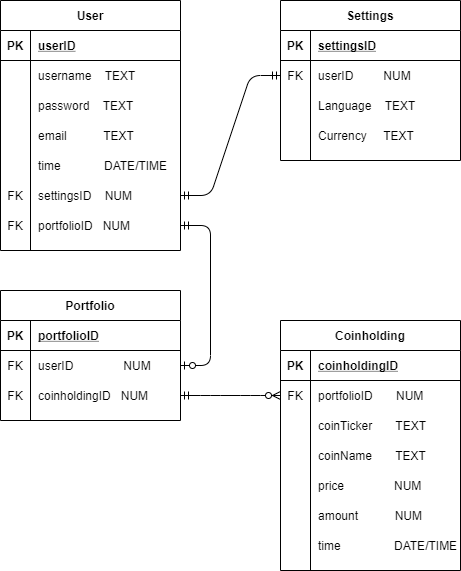

The diagram above was exported from draw.io. Its source (the exported page's mxGraphModel, read from the mxfile embedded in the PNG):
<mxGraphModel dx="918" dy="931" grid="1" gridSize="10" guides="1" tooltips="1" connect="1" arrows="1" fold="1" page="1" pageScale="1" pageWidth="850" pageHeight="1100" math="0" shadow="0" extFonts="Permanent Marker^https://fonts.googleapis.com/css?family=Permanent+Marker">
  <root>
    <mxCell id="0" />
    <mxCell id="1" parent="0" />
    <mxCell id="HABA-Vna9V_yI_CWUG2c-1" value="User" style="shape=table;startSize=30;container=1;collapsible=1;childLayout=tableLayout;fixedRows=1;rowLines=0;fontStyle=1;align=center;resizeLast=1;" vertex="1" parent="1">
      <mxGeometry x="260" y="90" width="180" height="250" as="geometry" />
    </mxCell>
    <mxCell id="HABA-Vna9V_yI_CWUG2c-2" value="" style="shape=partialRectangle;collapsible=0;dropTarget=0;pointerEvents=0;fillColor=none;top=0;left=0;bottom=1;right=0;points=[[0,0.5],[1,0.5]];portConstraint=eastwest;" vertex="1" parent="HABA-Vna9V_yI_CWUG2c-1">
      <mxGeometry y="30" width="180" height="30" as="geometry" />
    </mxCell>
    <mxCell id="HABA-Vna9V_yI_CWUG2c-3" value="PK" style="shape=partialRectangle;connectable=0;fillColor=none;top=0;left=0;bottom=0;right=0;fontStyle=1;overflow=hidden;" vertex="1" parent="HABA-Vna9V_yI_CWUG2c-2">
      <mxGeometry width="30" height="30" as="geometry" />
    </mxCell>
    <mxCell id="HABA-Vna9V_yI_CWUG2c-4" value="userID" style="shape=partialRectangle;connectable=0;fillColor=none;top=0;left=0;bottom=0;right=0;align=left;spacingLeft=6;fontStyle=5;overflow=hidden;" vertex="1" parent="HABA-Vna9V_yI_CWUG2c-2">
      <mxGeometry x="30" width="150" height="30" as="geometry" />
    </mxCell>
    <mxCell id="HABA-Vna9V_yI_CWUG2c-5" value="" style="shape=partialRectangle;collapsible=0;dropTarget=0;pointerEvents=0;fillColor=none;top=0;left=0;bottom=0;right=0;points=[[0,0.5],[1,0.5]];portConstraint=eastwest;" vertex="1" parent="HABA-Vna9V_yI_CWUG2c-1">
      <mxGeometry y="60" width="180" height="30" as="geometry" />
    </mxCell>
    <mxCell id="HABA-Vna9V_yI_CWUG2c-6" value="" style="shape=partialRectangle;connectable=0;fillColor=none;top=0;left=0;bottom=0;right=0;editable=1;overflow=hidden;" vertex="1" parent="HABA-Vna9V_yI_CWUG2c-5">
      <mxGeometry width="30" height="30" as="geometry" />
    </mxCell>
    <mxCell id="HABA-Vna9V_yI_CWUG2c-7" value="username    TEXT" style="shape=partialRectangle;connectable=0;fillColor=none;top=0;left=0;bottom=0;right=0;align=left;spacingLeft=6;overflow=hidden;" vertex="1" parent="HABA-Vna9V_yI_CWUG2c-5">
      <mxGeometry x="30" width="150" height="30" as="geometry" />
    </mxCell>
    <mxCell id="HABA-Vna9V_yI_CWUG2c-8" value="" style="shape=partialRectangle;collapsible=0;dropTarget=0;pointerEvents=0;fillColor=none;top=0;left=0;bottom=0;right=0;points=[[0,0.5],[1,0.5]];portConstraint=eastwest;" vertex="1" parent="HABA-Vna9V_yI_CWUG2c-1">
      <mxGeometry y="90" width="180" height="30" as="geometry" />
    </mxCell>
    <mxCell id="HABA-Vna9V_yI_CWUG2c-9" value="" style="shape=partialRectangle;connectable=0;fillColor=none;top=0;left=0;bottom=0;right=0;editable=1;overflow=hidden;" vertex="1" parent="HABA-Vna9V_yI_CWUG2c-8">
      <mxGeometry width="30" height="30" as="geometry" />
    </mxCell>
    <mxCell id="HABA-Vna9V_yI_CWUG2c-10" value="password    TEXT" style="shape=partialRectangle;connectable=0;fillColor=none;top=0;left=0;bottom=0;right=0;align=left;spacingLeft=6;overflow=hidden;" vertex="1" parent="HABA-Vna9V_yI_CWUG2c-8">
      <mxGeometry x="30" width="150" height="30" as="geometry" />
    </mxCell>
    <mxCell id="HABA-Vna9V_yI_CWUG2c-11" value="" style="shape=partialRectangle;collapsible=0;dropTarget=0;pointerEvents=0;fillColor=none;top=0;left=0;bottom=0;right=0;points=[[0,0.5],[1,0.5]];portConstraint=eastwest;" vertex="1" parent="HABA-Vna9V_yI_CWUG2c-1">
      <mxGeometry y="120" width="180" height="30" as="geometry" />
    </mxCell>
    <mxCell id="HABA-Vna9V_yI_CWUG2c-12" value="" style="shape=partialRectangle;connectable=0;fillColor=none;top=0;left=0;bottom=0;right=0;editable=1;overflow=hidden;" vertex="1" parent="HABA-Vna9V_yI_CWUG2c-11">
      <mxGeometry width="30" height="30" as="geometry" />
    </mxCell>
    <mxCell id="HABA-Vna9V_yI_CWUG2c-13" value="email           TEXT" style="shape=partialRectangle;connectable=0;fillColor=none;top=0;left=0;bottom=0;right=0;align=left;spacingLeft=6;overflow=hidden;" vertex="1" parent="HABA-Vna9V_yI_CWUG2c-11">
      <mxGeometry x="30" width="150" height="30" as="geometry" />
    </mxCell>
    <mxCell id="HABA-Vna9V_yI_CWUG2c-94" style="shape=partialRectangle;collapsible=0;dropTarget=0;pointerEvents=0;fillColor=none;top=0;left=0;bottom=0;right=0;points=[[0,0.5],[1,0.5]];portConstraint=eastwest;" vertex="1" parent="HABA-Vna9V_yI_CWUG2c-1">
      <mxGeometry y="150" width="180" height="30" as="geometry" />
    </mxCell>
    <mxCell id="HABA-Vna9V_yI_CWUG2c-95" style="shape=partialRectangle;connectable=0;fillColor=none;top=0;left=0;bottom=0;right=0;editable=1;overflow=hidden;" vertex="1" parent="HABA-Vna9V_yI_CWUG2c-94">
      <mxGeometry width="30" height="30" as="geometry" />
    </mxCell>
    <mxCell id="HABA-Vna9V_yI_CWUG2c-96" value="time             DATE/TIME" style="shape=partialRectangle;connectable=0;fillColor=none;top=0;left=0;bottom=0;right=0;align=left;spacingLeft=6;overflow=hidden;" vertex="1" parent="HABA-Vna9V_yI_CWUG2c-94">
      <mxGeometry x="30" width="150" height="30" as="geometry" />
    </mxCell>
    <mxCell id="HABA-Vna9V_yI_CWUG2c-27" style="shape=partialRectangle;collapsible=0;dropTarget=0;pointerEvents=0;fillColor=none;top=0;left=0;bottom=0;right=0;points=[[0,0.5],[1,0.5]];portConstraint=eastwest;" vertex="1" parent="HABA-Vna9V_yI_CWUG2c-1">
      <mxGeometry y="180" width="180" height="30" as="geometry" />
    </mxCell>
    <mxCell id="HABA-Vna9V_yI_CWUG2c-28" value="FK" style="shape=partialRectangle;connectable=0;fillColor=none;top=0;left=0;bottom=0;right=0;editable=1;overflow=hidden;" vertex="1" parent="HABA-Vna9V_yI_CWUG2c-27">
      <mxGeometry width="30" height="30" as="geometry" />
    </mxCell>
    <mxCell id="HABA-Vna9V_yI_CWUG2c-29" value="settingsID    NUM" style="shape=partialRectangle;connectable=0;fillColor=none;top=0;left=0;bottom=0;right=0;align=left;spacingLeft=6;overflow=hidden;" vertex="1" parent="HABA-Vna9V_yI_CWUG2c-27">
      <mxGeometry x="30" width="150" height="30" as="geometry" />
    </mxCell>
    <mxCell id="HABA-Vna9V_yI_CWUG2c-47" style="shape=partialRectangle;collapsible=0;dropTarget=0;pointerEvents=0;fillColor=none;top=0;left=0;bottom=0;right=0;points=[[0,0.5],[1,0.5]];portConstraint=eastwest;" vertex="1" parent="HABA-Vna9V_yI_CWUG2c-1">
      <mxGeometry y="210" width="180" height="30" as="geometry" />
    </mxCell>
    <mxCell id="HABA-Vna9V_yI_CWUG2c-48" value="FK" style="shape=partialRectangle;connectable=0;fillColor=none;top=0;left=0;bottom=0;right=0;editable=1;overflow=hidden;" vertex="1" parent="HABA-Vna9V_yI_CWUG2c-47">
      <mxGeometry width="30" height="30" as="geometry" />
    </mxCell>
    <mxCell id="HABA-Vna9V_yI_CWUG2c-49" value="portfolioID   NUM" style="shape=partialRectangle;connectable=0;fillColor=none;top=0;left=0;bottom=0;right=0;align=left;spacingLeft=6;overflow=hidden;" vertex="1" parent="HABA-Vna9V_yI_CWUG2c-47">
      <mxGeometry x="30" width="150" height="30" as="geometry" />
    </mxCell>
    <mxCell id="HABA-Vna9V_yI_CWUG2c-14" value="Coinholding" style="shape=table;startSize=30;container=1;collapsible=1;childLayout=tableLayout;fixedRows=1;rowLines=0;fontStyle=1;align=center;resizeLast=1;" vertex="1" parent="1">
      <mxGeometry x="540" y="410" width="180" height="250" as="geometry" />
    </mxCell>
    <mxCell id="HABA-Vna9V_yI_CWUG2c-15" value="" style="shape=partialRectangle;collapsible=0;dropTarget=0;pointerEvents=0;fillColor=none;top=0;left=0;bottom=1;right=0;points=[[0,0.5],[1,0.5]];portConstraint=eastwest;" vertex="1" parent="HABA-Vna9V_yI_CWUG2c-14">
      <mxGeometry y="30" width="180" height="30" as="geometry" />
    </mxCell>
    <mxCell id="HABA-Vna9V_yI_CWUG2c-16" value="PK" style="shape=partialRectangle;connectable=0;fillColor=none;top=0;left=0;bottom=0;right=0;fontStyle=1;overflow=hidden;" vertex="1" parent="HABA-Vna9V_yI_CWUG2c-15">
      <mxGeometry width="30" height="30" as="geometry" />
    </mxCell>
    <mxCell id="HABA-Vna9V_yI_CWUG2c-17" value="coinholdingID" style="shape=partialRectangle;connectable=0;fillColor=none;top=0;left=0;bottom=0;right=0;align=left;spacingLeft=6;fontStyle=5;overflow=hidden;" vertex="1" parent="HABA-Vna9V_yI_CWUG2c-15">
      <mxGeometry x="30" width="150" height="30" as="geometry" />
    </mxCell>
    <mxCell id="HABA-Vna9V_yI_CWUG2c-59" style="shape=partialRectangle;collapsible=0;dropTarget=0;pointerEvents=0;fillColor=none;top=0;left=0;bottom=0;right=0;points=[[0,0.5],[1,0.5]];portConstraint=eastwest;" vertex="1" parent="HABA-Vna9V_yI_CWUG2c-14">
      <mxGeometry y="60" width="180" height="30" as="geometry" />
    </mxCell>
    <mxCell id="HABA-Vna9V_yI_CWUG2c-60" value="FK" style="shape=partialRectangle;connectable=0;fillColor=none;top=0;left=0;bottom=0;right=0;editable=1;overflow=hidden;" vertex="1" parent="HABA-Vna9V_yI_CWUG2c-59">
      <mxGeometry width="30" height="30" as="geometry" />
    </mxCell>
    <mxCell id="HABA-Vna9V_yI_CWUG2c-61" value="portfolioID       NUM" style="shape=partialRectangle;connectable=0;fillColor=none;top=0;left=0;bottom=0;right=0;align=left;spacingLeft=6;overflow=hidden;" vertex="1" parent="HABA-Vna9V_yI_CWUG2c-59">
      <mxGeometry x="30" width="150" height="30" as="geometry" />
    </mxCell>
    <mxCell id="HABA-Vna9V_yI_CWUG2c-18" value="" style="shape=partialRectangle;collapsible=0;dropTarget=0;pointerEvents=0;fillColor=none;top=0;left=0;bottom=0;right=0;points=[[0,0.5],[1,0.5]];portConstraint=eastwest;" vertex="1" parent="HABA-Vna9V_yI_CWUG2c-14">
      <mxGeometry y="90" width="180" height="30" as="geometry" />
    </mxCell>
    <mxCell id="HABA-Vna9V_yI_CWUG2c-19" value="" style="shape=partialRectangle;connectable=0;fillColor=none;top=0;left=0;bottom=0;right=0;editable=1;overflow=hidden;" vertex="1" parent="HABA-Vna9V_yI_CWUG2c-18">
      <mxGeometry width="30" height="30" as="geometry" />
    </mxCell>
    <mxCell id="HABA-Vna9V_yI_CWUG2c-20" value="coinTicker       TEXT" style="shape=partialRectangle;connectable=0;fillColor=none;top=0;left=0;bottom=0;right=0;align=left;spacingLeft=6;overflow=hidden;" vertex="1" parent="HABA-Vna9V_yI_CWUG2c-18">
      <mxGeometry x="30" width="150" height="30" as="geometry" />
    </mxCell>
    <mxCell id="HABA-Vna9V_yI_CWUG2c-83" style="shape=partialRectangle;collapsible=0;dropTarget=0;pointerEvents=0;fillColor=none;top=0;left=0;bottom=0;right=0;points=[[0,0.5],[1,0.5]];portConstraint=eastwest;" vertex="1" parent="HABA-Vna9V_yI_CWUG2c-14">
      <mxGeometry y="120" width="180" height="30" as="geometry" />
    </mxCell>
    <mxCell id="HABA-Vna9V_yI_CWUG2c-84" style="shape=partialRectangle;connectable=0;fillColor=none;top=0;left=0;bottom=0;right=0;editable=1;overflow=hidden;" vertex="1" parent="HABA-Vna9V_yI_CWUG2c-83">
      <mxGeometry width="30" height="30" as="geometry" />
    </mxCell>
    <mxCell id="HABA-Vna9V_yI_CWUG2c-85" value="coinName       TEXT" style="shape=partialRectangle;connectable=0;fillColor=none;top=0;left=0;bottom=0;right=0;align=left;spacingLeft=6;overflow=hidden;" vertex="1" parent="HABA-Vna9V_yI_CWUG2c-83">
      <mxGeometry x="30" width="150" height="30" as="geometry" />
    </mxCell>
    <mxCell id="HABA-Vna9V_yI_CWUG2c-56" style="shape=partialRectangle;collapsible=0;dropTarget=0;pointerEvents=0;fillColor=none;top=0;left=0;bottom=0;right=0;points=[[0,0.5],[1,0.5]];portConstraint=eastwest;" vertex="1" parent="HABA-Vna9V_yI_CWUG2c-14">
      <mxGeometry y="150" width="180" height="30" as="geometry" />
    </mxCell>
    <mxCell id="HABA-Vna9V_yI_CWUG2c-57" style="shape=partialRectangle;connectable=0;fillColor=none;top=0;left=0;bottom=0;right=0;editable=1;overflow=hidden;" vertex="1" parent="HABA-Vna9V_yI_CWUG2c-56">
      <mxGeometry width="30" height="30" as="geometry" />
    </mxCell>
    <mxCell id="HABA-Vna9V_yI_CWUG2c-58" value="price               NUM" style="shape=partialRectangle;connectable=0;fillColor=none;top=0;left=0;bottom=0;right=0;align=left;spacingLeft=6;overflow=hidden;" vertex="1" parent="HABA-Vna9V_yI_CWUG2c-56">
      <mxGeometry x="30" width="150" height="30" as="geometry" />
    </mxCell>
    <mxCell id="HABA-Vna9V_yI_CWUG2c-21" value="" style="shape=partialRectangle;collapsible=0;dropTarget=0;pointerEvents=0;fillColor=none;top=0;left=0;bottom=0;right=0;points=[[0,0.5],[1,0.5]];portConstraint=eastwest;" vertex="1" parent="HABA-Vna9V_yI_CWUG2c-14">
      <mxGeometry y="180" width="180" height="30" as="geometry" />
    </mxCell>
    <mxCell id="HABA-Vna9V_yI_CWUG2c-22" value="" style="shape=partialRectangle;connectable=0;fillColor=none;top=0;left=0;bottom=0;right=0;editable=1;overflow=hidden;" vertex="1" parent="HABA-Vna9V_yI_CWUG2c-21">
      <mxGeometry width="30" height="30" as="geometry" />
    </mxCell>
    <mxCell id="HABA-Vna9V_yI_CWUG2c-23" value="amount           NUM" style="shape=partialRectangle;connectable=0;fillColor=none;top=0;left=0;bottom=0;right=0;align=left;spacingLeft=6;overflow=hidden;" vertex="1" parent="HABA-Vna9V_yI_CWUG2c-21">
      <mxGeometry x="30" width="150" height="30" as="geometry" />
    </mxCell>
    <mxCell id="HABA-Vna9V_yI_CWUG2c-24" value="" style="shape=partialRectangle;collapsible=0;dropTarget=0;pointerEvents=0;fillColor=none;top=0;left=0;bottom=0;right=0;points=[[0,0.5],[1,0.5]];portConstraint=eastwest;" vertex="1" parent="HABA-Vna9V_yI_CWUG2c-14">
      <mxGeometry y="210" width="180" height="30" as="geometry" />
    </mxCell>
    <mxCell id="HABA-Vna9V_yI_CWUG2c-25" value="" style="shape=partialRectangle;connectable=0;fillColor=none;top=0;left=0;bottom=0;right=0;editable=1;overflow=hidden;" vertex="1" parent="HABA-Vna9V_yI_CWUG2c-24">
      <mxGeometry width="30" height="30" as="geometry" />
    </mxCell>
    <mxCell id="HABA-Vna9V_yI_CWUG2c-26" value="time                DATE/TIME" style="shape=partialRectangle;connectable=0;fillColor=none;top=0;left=0;bottom=0;right=0;align=left;spacingLeft=6;overflow=hidden;" vertex="1" parent="HABA-Vna9V_yI_CWUG2c-24">
      <mxGeometry x="30" width="150" height="30" as="geometry" />
    </mxCell>
    <mxCell id="HABA-Vna9V_yI_CWUG2c-30" value="Settings" style="shape=table;startSize=30;container=1;collapsible=1;childLayout=tableLayout;fixedRows=1;rowLines=0;fontStyle=1;align=center;resizeLast=1;" vertex="1" parent="1">
      <mxGeometry x="540" y="90" width="180" height="160" as="geometry" />
    </mxCell>
    <mxCell id="HABA-Vna9V_yI_CWUG2c-31" value="" style="shape=partialRectangle;collapsible=0;dropTarget=0;pointerEvents=0;fillColor=none;top=0;left=0;bottom=1;right=0;points=[[0,0.5],[1,0.5]];portConstraint=eastwest;" vertex="1" parent="HABA-Vna9V_yI_CWUG2c-30">
      <mxGeometry y="30" width="180" height="30" as="geometry" />
    </mxCell>
    <mxCell id="HABA-Vna9V_yI_CWUG2c-32" value="PK" style="shape=partialRectangle;connectable=0;fillColor=none;top=0;left=0;bottom=0;right=0;fontStyle=1;overflow=hidden;" vertex="1" parent="HABA-Vna9V_yI_CWUG2c-31">
      <mxGeometry width="30" height="30" as="geometry" />
    </mxCell>
    <mxCell id="HABA-Vna9V_yI_CWUG2c-33" value="settingsID" style="shape=partialRectangle;connectable=0;fillColor=none;top=0;left=0;bottom=0;right=0;align=left;spacingLeft=6;fontStyle=5;overflow=hidden;" vertex="1" parent="HABA-Vna9V_yI_CWUG2c-31">
      <mxGeometry x="30" width="150" height="30" as="geometry" />
    </mxCell>
    <mxCell id="HABA-Vna9V_yI_CWUG2c-43" style="shape=partialRectangle;collapsible=0;dropTarget=0;pointerEvents=0;fillColor=none;top=0;left=0;bottom=0;right=0;points=[[0,0.5],[1,0.5]];portConstraint=eastwest;" vertex="1" parent="HABA-Vna9V_yI_CWUG2c-30">
      <mxGeometry y="60" width="180" height="30" as="geometry" />
    </mxCell>
    <mxCell id="HABA-Vna9V_yI_CWUG2c-44" value="FK" style="shape=partialRectangle;connectable=0;fillColor=none;top=0;left=0;bottom=0;right=0;editable=1;overflow=hidden;" vertex="1" parent="HABA-Vna9V_yI_CWUG2c-43">
      <mxGeometry width="30" height="30" as="geometry" />
    </mxCell>
    <mxCell id="HABA-Vna9V_yI_CWUG2c-45" value="userID         NUM" style="shape=partialRectangle;connectable=0;fillColor=none;top=0;left=0;bottom=0;right=0;align=left;spacingLeft=6;overflow=hidden;" vertex="1" parent="HABA-Vna9V_yI_CWUG2c-43">
      <mxGeometry x="30" width="150" height="30" as="geometry" />
    </mxCell>
    <mxCell id="HABA-Vna9V_yI_CWUG2c-34" value="" style="shape=partialRectangle;collapsible=0;dropTarget=0;pointerEvents=0;fillColor=none;top=0;left=0;bottom=0;right=0;points=[[0,0.5],[1,0.5]];portConstraint=eastwest;" vertex="1" parent="HABA-Vna9V_yI_CWUG2c-30">
      <mxGeometry y="90" width="180" height="30" as="geometry" />
    </mxCell>
    <mxCell id="HABA-Vna9V_yI_CWUG2c-35" value="" style="shape=partialRectangle;connectable=0;fillColor=none;top=0;left=0;bottom=0;right=0;editable=1;overflow=hidden;" vertex="1" parent="HABA-Vna9V_yI_CWUG2c-34">
      <mxGeometry width="30" height="30" as="geometry" />
    </mxCell>
    <mxCell id="HABA-Vna9V_yI_CWUG2c-36" value="Language    TEXT" style="shape=partialRectangle;connectable=0;fillColor=none;top=0;left=0;bottom=0;right=0;align=left;spacingLeft=6;overflow=hidden;" vertex="1" parent="HABA-Vna9V_yI_CWUG2c-34">
      <mxGeometry x="30" width="150" height="30" as="geometry" />
    </mxCell>
    <mxCell id="HABA-Vna9V_yI_CWUG2c-37" value="" style="shape=partialRectangle;collapsible=0;dropTarget=0;pointerEvents=0;fillColor=none;top=0;left=0;bottom=0;right=0;points=[[0,0.5],[1,0.5]];portConstraint=eastwest;" vertex="1" parent="HABA-Vna9V_yI_CWUG2c-30">
      <mxGeometry y="120" width="180" height="30" as="geometry" />
    </mxCell>
    <mxCell id="HABA-Vna9V_yI_CWUG2c-38" value="" style="shape=partialRectangle;connectable=0;fillColor=none;top=0;left=0;bottom=0;right=0;editable=1;overflow=hidden;" vertex="1" parent="HABA-Vna9V_yI_CWUG2c-37">
      <mxGeometry width="30" height="30" as="geometry" />
    </mxCell>
    <mxCell id="HABA-Vna9V_yI_CWUG2c-39" value="Currency     TEXT" style="shape=partialRectangle;connectable=0;fillColor=none;top=0;left=0;bottom=0;right=0;align=left;spacingLeft=6;overflow=hidden;" vertex="1" parent="HABA-Vna9V_yI_CWUG2c-37">
      <mxGeometry x="30" width="150" height="30" as="geometry" />
    </mxCell>
    <mxCell id="HABA-Vna9V_yI_CWUG2c-46" value="" style="edgeStyle=entityRelationEdgeStyle;fontSize=12;html=1;endArrow=ERmandOne;startArrow=ERmandOne;" edge="1" parent="1" source="HABA-Vna9V_yI_CWUG2c-27" target="HABA-Vna9V_yI_CWUG2c-43">
      <mxGeometry width="100" height="100" relative="1" as="geometry">
        <mxPoint x="190" y="330" as="sourcePoint" />
        <mxPoint x="290" y="230" as="targetPoint" />
      </mxGeometry>
    </mxCell>
    <mxCell id="HABA-Vna9V_yI_CWUG2c-63" value="Portfolio" style="shape=table;startSize=30;container=1;collapsible=1;childLayout=tableLayout;fixedRows=1;rowLines=0;fontStyle=1;align=center;resizeLast=1;" vertex="1" parent="1">
      <mxGeometry x="260" y="380" width="180" height="130" as="geometry" />
    </mxCell>
    <mxCell id="HABA-Vna9V_yI_CWUG2c-64" value="" style="shape=partialRectangle;collapsible=0;dropTarget=0;pointerEvents=0;fillColor=none;top=0;left=0;bottom=1;right=0;points=[[0,0.5],[1,0.5]];portConstraint=eastwest;" vertex="1" parent="HABA-Vna9V_yI_CWUG2c-63">
      <mxGeometry y="30" width="180" height="30" as="geometry" />
    </mxCell>
    <mxCell id="HABA-Vna9V_yI_CWUG2c-65" value="PK" style="shape=partialRectangle;connectable=0;fillColor=none;top=0;left=0;bottom=0;right=0;fontStyle=1;overflow=hidden;" vertex="1" parent="HABA-Vna9V_yI_CWUG2c-64">
      <mxGeometry width="30" height="30" as="geometry" />
    </mxCell>
    <mxCell id="HABA-Vna9V_yI_CWUG2c-66" value="portfolioID" style="shape=partialRectangle;connectable=0;fillColor=none;top=0;left=0;bottom=0;right=0;align=left;spacingLeft=6;fontStyle=5;overflow=hidden;" vertex="1" parent="HABA-Vna9V_yI_CWUG2c-64">
      <mxGeometry x="30" width="150" height="30" as="geometry" />
    </mxCell>
    <mxCell id="HABA-Vna9V_yI_CWUG2c-76" style="shape=partialRectangle;collapsible=0;dropTarget=0;pointerEvents=0;fillColor=none;top=0;left=0;bottom=0;right=0;points=[[0,0.5],[1,0.5]];portConstraint=eastwest;" vertex="1" parent="HABA-Vna9V_yI_CWUG2c-63">
      <mxGeometry y="60" width="180" height="30" as="geometry" />
    </mxCell>
    <mxCell id="HABA-Vna9V_yI_CWUG2c-77" value="FK" style="shape=partialRectangle;connectable=0;fillColor=none;top=0;left=0;bottom=0;right=0;editable=1;overflow=hidden;" vertex="1" parent="HABA-Vna9V_yI_CWUG2c-76">
      <mxGeometry width="30" height="30" as="geometry" />
    </mxCell>
    <mxCell id="HABA-Vna9V_yI_CWUG2c-78" value="userID               NUM" style="shape=partialRectangle;connectable=0;fillColor=none;top=0;left=0;bottom=0;right=0;align=left;spacingLeft=6;overflow=hidden;" vertex="1" parent="HABA-Vna9V_yI_CWUG2c-76">
      <mxGeometry x="30" width="150" height="30" as="geometry" />
    </mxCell>
    <mxCell id="HABA-Vna9V_yI_CWUG2c-86" style="shape=partialRectangle;collapsible=0;dropTarget=0;pointerEvents=0;fillColor=none;top=0;left=0;bottom=0;right=0;points=[[0,0.5],[1,0.5]];portConstraint=eastwest;" vertex="1" parent="HABA-Vna9V_yI_CWUG2c-63">
      <mxGeometry y="90" width="180" height="30" as="geometry" />
    </mxCell>
    <mxCell id="HABA-Vna9V_yI_CWUG2c-87" value="FK" style="shape=partialRectangle;connectable=0;fillColor=none;top=0;left=0;bottom=0;right=0;editable=1;overflow=hidden;" vertex="1" parent="HABA-Vna9V_yI_CWUG2c-86">
      <mxGeometry width="30" height="30" as="geometry" />
    </mxCell>
    <mxCell id="HABA-Vna9V_yI_CWUG2c-88" value="coinholdingID   NUM" style="shape=partialRectangle;connectable=0;fillColor=none;top=0;left=0;bottom=0;right=0;align=left;spacingLeft=6;overflow=hidden;" vertex="1" parent="HABA-Vna9V_yI_CWUG2c-86">
      <mxGeometry x="30" width="150" height="30" as="geometry" />
    </mxCell>
    <mxCell id="HABA-Vna9V_yI_CWUG2c-79" value="" style="edgeStyle=entityRelationEdgeStyle;fontSize=12;html=1;endArrow=ERzeroToOne;startArrow=ERmandOne;" edge="1" parent="1" source="HABA-Vna9V_yI_CWUG2c-47" target="HABA-Vna9V_yI_CWUG2c-76">
      <mxGeometry width="100" height="100" relative="1" as="geometry">
        <mxPoint x="250" y="390" as="sourcePoint" />
        <mxPoint x="350" y="290" as="targetPoint" />
      </mxGeometry>
    </mxCell>
    <mxCell id="HABA-Vna9V_yI_CWUG2c-90" value="" style="edgeStyle=entityRelationEdgeStyle;fontSize=12;html=1;endArrow=ERzeroToMany;startArrow=ERmandOne;" edge="1" parent="1" source="HABA-Vna9V_yI_CWUG2c-86" target="HABA-Vna9V_yI_CWUG2c-59">
      <mxGeometry width="100" height="100" relative="1" as="geometry">
        <mxPoint x="250" y="390" as="sourcePoint" />
        <mxPoint x="350" y="290" as="targetPoint" />
      </mxGeometry>
    </mxCell>
  </root>
</mxGraphModel>